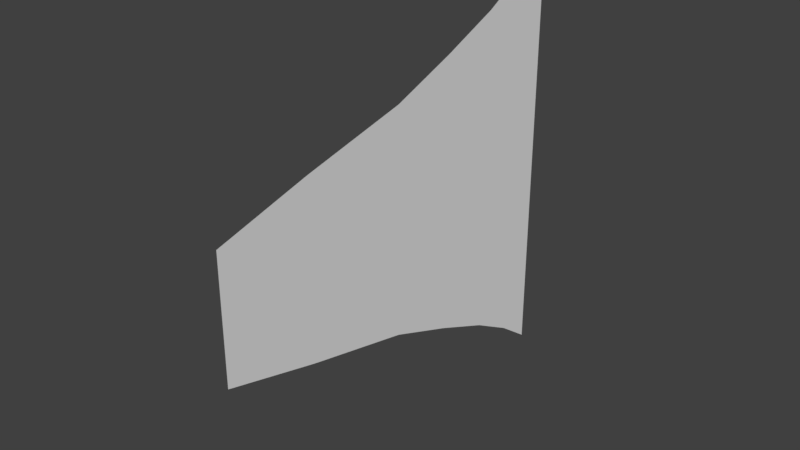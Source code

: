 # Source: WingPlane.blend  (saved by Blender 2.77.0; exported with 4.5.12 LTS)
import bpy
from mathutils import Matrix  # noqa: F401  (used for matrix-valued properties, if any)

bpy.ops.wm.read_factory_settings(use_empty=True)
scene = bpy.context.scene
scene.name = 'Scene'

# ---- collections
col_collection_1 = bpy.data.collections.new('Collection 1'); scene.collection.children.link(col_collection_1)

# ---- world
world_world = bpy.data.worlds.new('World'); scene.world = world_world
world_world.color = (0.05088, 0.05088, 0.05088)
world_world.use_sun_shadow = False
world_world.sun_shadow_jitter_overblur = 0.0
world_world.cycles.sampling_method = 'MANUAL'

# ---- meshes
me_plane = bpy.data.meshes.new('Plane')
me_plane.from_pydata([(-5.96e-08, -1.0, 0.4351), (5.96e-08, -1.0, -0.4351), (-5.96e-08, 1.948, 1.536), (5.96e-08, 1.948, -1.536), (-5.96e-08, 1.696, 1.352), (-5.96e-08, 1.371, 1.169), (-5.96e-08, 0.9421, 0.9854), (-5.96e-08, 0.4611, 0.8019), (-5.96e-08, -0.3214, 0.6185), (-3.974e-08, -1.0, 0.29), (-1.987e-08, -1.0, 0.145), (1.776e-15, -1.0, -1.49e-08), (1.987e-08, -1.0, -0.145), (3.974e-08, -1.0, -0.29), (5.96e-08, -0.3214, -0.6185), (5.96e-08, 0.4611, -0.8019), (5.96e-08, 0.9421, -0.9854), (5.96e-08, 1.371, -1.169), (5.96e-08, 1.696, -1.352), (3.974e-08, 1.948, -1.024), (1.987e-08, 1.948, -0.5119), (-1.776e-15, 1.948, 0.0), (-1.987e-08, 1.948, 0.5119), (-3.974e-08, 1.948, 1.024), (-3.974e-08, -0.3214, 0.4123), (-3.974e-08, 0.4611, 0.5346), (-3.974e-08, 0.9421, 0.6569), (-3.974e-08, 1.371, 0.7792), (-3.974e-08, 1.696, 0.9015), (-1.987e-08, -0.3214, 0.2062), (-1.987e-08, 0.4611, 0.2673), (-1.987e-08, 0.9421, 0.3285), (-1.987e-08, 1.371, 0.3896), (-1.987e-08, 1.696, 0.4507), (1.184e-15, -0.3214, -1.242e-08), (5.921e-16, 0.4611, -9.934e-09), (-5.294e-23, 0.9421, -7.451e-09), (-5.921e-16, 1.371, -4.967e-09), (-1.184e-15, 1.696, -2.484e-09), (1.987e-08, -0.3214, -0.2062), (1.987e-08, 0.4611, -0.2673), (1.987e-08, 0.9421, -0.3285), (1.987e-08, 1.371, -0.3896), (1.987e-08, 1.696, -0.4507), (3.974e-08, -0.3214, -0.4123), (3.974e-08, 0.4611, -0.5346), (3.974e-08, 0.9421, -0.6569), (3.974e-08, 1.371, -0.7792), (3.974e-08, 1.696, -0.9015)], [], [(48, 18, 3, 19), (4, 28, 23, 2), (28, 33, 22, 23), (33, 38, 21, 22), (38, 43, 20, 21), (43, 48, 19, 20), (0, 9, 24, 8), (8, 24, 25, 7), (7, 25, 26, 6), (6, 26, 27, 5), (5, 27, 28, 4), (9, 10, 29, 24), (24, 29, 30, 25), (25, 30, 31, 26), (26, 31, 32, 27), (27, 32, 33, 28), (10, 11, 34, 29), (29, 34, 35, 30), (30, 35, 36, 31), (31, 36, 37, 32), (32, 37, 38, 33), (11, 12, 39, 34), (34, 39, 40, 35), (35, 40, 41, 36), (36, 41, 42, 37), (37, 42, 43, 38), (12, 13, 44, 39), (39, 44, 45, 40), (40, 45, 46, 41), (41, 46, 47, 42), (42, 47, 48, 43), (13, 1, 14, 44), (44, 14, 15, 45), (45, 15, 16, 46), (46, 16, 17, 47), (47, 17, 18, 48)])
_uv = me_plane.uv_layers.new(name='UVMap')
_uv.uv.foreach_set('vector', [0.8303, 0.1672, 0.8303, 0.0008706, 0.9951, 0.0008706, 0.9951, 0.1672, 0.8303, 0.9989, 0.8303, 0.8325, 0.9951, 0.8325, 0.9951, 0.9989, 0.8303, 0.8325, 0.8303, 0.6662, 0.9951, 0.6662, 0.9951, 0.8325, 0.8303, 0.6662, 0.8303, 0.4999, 0.9951, 0.4999, 0.9951, 0.6662, 0.8303, 0.4999, 0.8303, 0.3335, 0.9951, 0.3335, 0.9951, 0.4999, 0.8303, 0.3335, 0.8303, 0.1672, 0.9951, 0.1672, 0.9951, 0.3335, 0.006425, 0.9989, 0.006425, 0.8325, 0.1712, 0.8325, 0.1712, 0.9989, 0.1712, 0.9989, 0.1712, 0.8325, 0.336, 0.8325, 0.336, 0.9989, 0.336, 0.9989, 0.336, 0.8325, 0.5007, 0.8325, 0.5007, 0.9989, 0.5007, 0.9989, 0.5007, 0.8325, 0.6655, 0.8325, 0.6655, 0.9989, 0.6655, 0.9989, 0.6655, 0.8325, 0.8303, 0.8325, 0.8303, 0.9989, 0.006425, 0.8325, 0.006425, 0.6662, 0.1712, 0.6662, 0.1712, 0.8325, 0.1712, 0.8325, 0.1712, 0.6662, 0.336, 0.6662, 0.336, 0.8325, 0.336, 0.8325, 0.336, 0.6662, 0.5007, 0.6662, 0.5007, 0.8325, 0.5007, 0.8325, 0.5007, 0.6662, 0.6655, 0.6662, 0.6655, 0.8325, 0.6655, 0.8325, 0.6655, 0.6662, 0.8303, 0.6662, 0.8303, 0.8325, 0.006425, 0.6662, 0.006425, 0.4999, 0.1712, 0.4999, 0.1712, 0.6662, 0.1712, 0.6662, 0.1712, 0.4999, 0.336, 0.4999, 0.336, 0.6662, 0.336, 0.6662, 0.336, 0.4999, 0.5007, 0.4999, 0.5007, 0.6662, 0.5007, 0.6662, 0.5007, 0.4999, 0.6655, 0.4999, 0.6655, 0.6662, 0.6655, 0.6662, 0.6655, 0.4999, 0.8303, 0.4999, 0.8303, 0.6662, 0.006425, 0.4999, 0.006425, 0.3335, 0.1712, 0.3335, 0.1712, 0.4999, 0.1712, 0.4999, 0.1712, 0.3335, 0.336, 0.3335, 0.336, 0.4999, 0.336, 0.4999, 0.336, 0.3335, 0.5007, 0.3335, 0.5007, 0.4999, 0.5007, 0.4999, 0.5007, 0.3335, 0.6655, 0.3335, 0.6655, 0.4999, 0.6655, 0.4999, 0.6655, 0.3335, 0.8303, 0.3335, 0.8303, 0.4999, 0.006425, 0.3335, 0.006425, 0.1672, 0.1712, 0.1672, 0.1712, 0.3335, 0.1712, 0.3335, 0.1712, 0.1672, 0.336, 0.1672, 0.336, 0.3335, 0.336, 0.3335, 0.336, 0.1672, 0.5007, 0.1672, 0.5007, 0.3335, 0.5007, 0.3335, 0.5007, 0.1672, 0.6655, 0.1672, 0.6655, 0.3335, 0.6655, 0.3335, 0.6655, 0.1672, 0.8303, 0.1672, 0.8303, 0.3335, 0.006425, 0.1672, 0.006425, 0.0008706, 0.1712, 0.0008706, 0.1712, 0.1672, 0.1712, 0.1672, 0.1712, 0.0008706, 0.336, 0.0008706, 0.336, 0.1672, 0.336, 0.1672, 0.336, 0.0008706, 0.5007, 0.0008706, 0.5007, 0.1672, 0.5007, 0.1672, 0.5007, 0.0008706, 0.6655, 0.0008706, 0.6655, 0.1672, 0.6655, 0.1672, 0.6655, 0.0008706, 0.8303, 0.0008706, 0.8303, 0.1672])
me_plane.use_remesh_preserve_volume = False
me_plane.use_remesh_preserve_attributes = False
me_plane.use_mirror_vertex_groups = False
me_plane.update()

# ---- objects
ob_wingplane = bpy.data.objects.new('WingPlane', me_plane)

# ---- transforms, parenting, visibility, modifiers, constraints
ob_wingplane.location = (0.0, 0.0, 0.0)
ob_wingplane.lineart.crease_threshold = 0.0

# ---- collection membership
col_collection_1.objects.link(ob_wingplane)

# ---- scene / render settings (as saved in the file)
scene.frame_start = 1; scene.frame_end = 250; scene.frame_set(1)
scene.render.engine = 'BLENDER_EEVEE_NEXT'
scene.render.resolution_percentage = 50
scene.render.dither_intensity = 0.0
scene.cycles.use_denoising = False
scene.cycles.samples = 128
scene.cycles.sampling_pattern = 'TABULATED_SOBOL'
scene.cycles.light_sampling_threshold = 0.0
scene.cycles.use_adaptive_sampling = False
scene.cycles.use_light_tree = False
scene.cycles.blur_glossy = 0.0
scene.cycles.sample_clamp_indirect = 0.0
scene.view_settings.view_transform = 'Standard'
bpy.context.view_layer.update()

# ---- added for rendering (the .blend has no active camera and no usable light): camera, sun
cam_auto = bpy.data.cameras.new('AutoCamera')
cam_auto.lens = 50.0
cam_auto.sensor_width = 36.0
cam_auto.clip_end = 1000.0
ob_auto_camera = bpy.data.objects.new('AutoCamera', cam_auto)
scene.collection.objects.link(ob_auto_camera)
ob_auto_camera.location = (3.93911, -4.25274, 3.15129)
ob_auto_camera.rotation_euler = (1.09748, -7.21219e-08, 0.694738)
scene.camera = ob_auto_camera
light_auto_sun = bpy.data.lights.new('AutoSun', 'SUN')
light_auto_sun.energy = 3.0
light_auto_sun.angle = 0.0523599
ob_auto_sun = bpy.data.objects.new('AutoSun', light_auto_sun)
scene.collection.objects.link(ob_auto_sun)
ob_auto_sun.rotation_euler = (0.872665, 0.174533, 0.523599)
bpy.context.view_layer.update()
